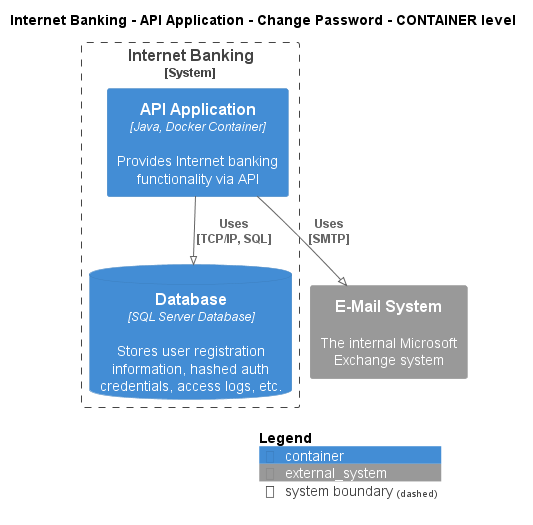

The diagram above was rendered by PlantUML. Its source (embedded in the PNG):
@startuml
!pragma layout smetana
!include ..\..\..\..\..\..\.c4s\C4_Container.puml

AddElementTag("state:new", $bgColor=green, $fontColor=#ffffff, $borderColor=green, $shadowing="False")
AddElementTag("state:changed", $bgColor=orange, $fontColor=#ffffff, $borderColor=orange, $shadowing="False")
AddElementTag("state:removed", $bgColor=red, $fontColor=#ffffff, $borderColor=red, $shadowing="False")

AddRelTag("state:new", $textColor=green, $lineColor=green)
AddRelTag("state:changed", $textColor=orange, $lineColor=orange)
AddRelTag("state:removed", $textColor=red, $lineColor=red)

SHOW_PERSON_PORTRAIT()
LAYOUT_TOP_DOWN()

skinparam linetype polyline

title Internet Banking - API Application - Change Password - CONTAINER level


System_Boundary(BigBankPlc.SoftwareSystems.InternetBanking, "Internet Banking") {
    Container(BigBankPlc.SoftwareSystems.InternetBanking.Containers.APIApplication, "API Application", "Java, Docker Container", "Provides Internet banking functionality via API")
    ContainerDb(BigBankPlc.SoftwareSystems.InternetBanking.Containers.Database, "Database", "SQL Server Database", "Stores user registration information, hashed auth credentials, access logs, etc.")
}

System_Ext(BigBankPlc.SoftwareSystems.EMailSystem, "E-Mail System", "The internal Microsoft Exchange system")

Rel(BigBankPlc.SoftwareSystems.InternetBanking.Containers.APIApplication, BigBankPlc.SoftwareSystems.InternetBanking.Containers.Database, "Uses\n[TCP/IP, SQL]", $tags='protocol:tcp/ip, sql')
Rel(BigBankPlc.SoftwareSystems.InternetBanking.Containers.APIApplication, BigBankPlc.SoftwareSystems.EMailSystem, "Uses\n[SMTP]", $tags='protocol:smtp')


SHOW_LEGEND()
@enduml